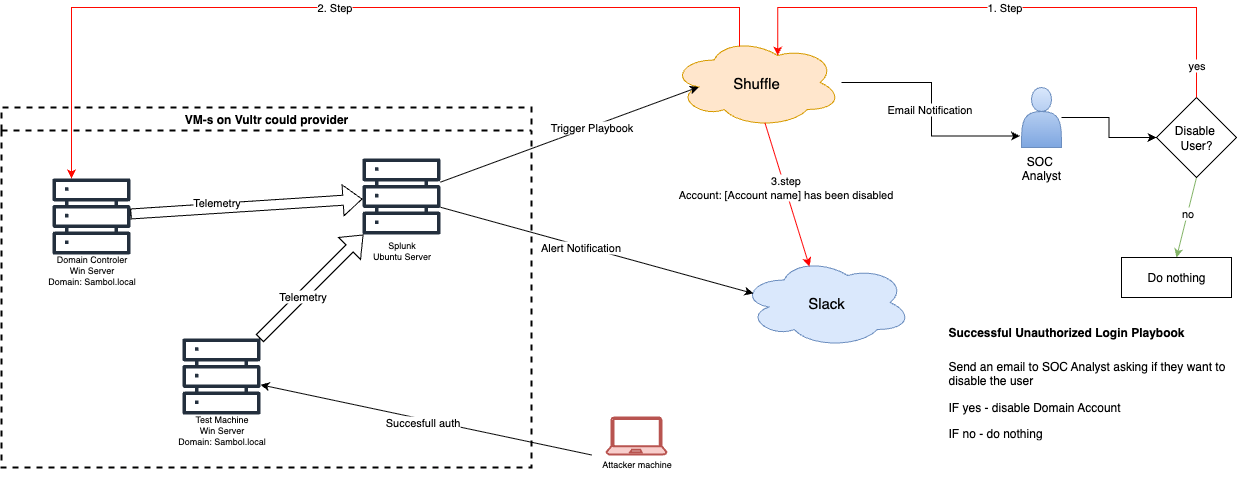

The diagram above was exported from draw.io. Its source (the exported page's mxGraphModel, read from the mxfile embedded in the PNG):
<mxGraphModel dx="1273" dy="729" grid="1" gridSize="10" guides="1" tooltips="1" connect="1" arrows="1" fold="1" page="1" pageScale="1" pageWidth="850" pageHeight="1100" math="0" shadow="0">
  <root>
    <mxCell id="0" />
    <mxCell id="1" parent="0" />
    <mxCell id="iWjy_xUo6GNWl9KSPv96-4" value="" style="group" vertex="1" connectable="0" parent="1">
      <mxGeometry x="420" y="370" width="120" height="118" as="geometry" />
    </mxCell>
    <mxCell id="iWjy_xUo6GNWl9KSPv96-5" value="" style="sketch=0;outlineConnect=0;fontColor=#232F3E;gradientColor=none;fillColor=#232F3D;strokeColor=none;dashed=0;verticalLabelPosition=bottom;verticalAlign=top;align=center;html=1;fontSize=12;fontStyle=0;aspect=fixed;pointerEvents=1;shape=mxgraph.aws4.servers;" vertex="1" parent="iWjy_xUo6GNWl9KSPv96-4">
      <mxGeometry x="21" width="78" height="78" as="geometry" />
    </mxCell>
    <mxCell id="iWjy_xUo6GNWl9KSPv96-6" value="Splunk&lt;div&gt;Ubuntu Server&lt;/div&gt;" style="text;html=1;align=center;verticalAlign=middle;resizable=0;points=[];autosize=1;strokeColor=none;fillColor=none;fontSize=9;" vertex="1" parent="iWjy_xUo6GNWl9KSPv96-4">
      <mxGeometry x="20" y="73" width="80" height="40" as="geometry" />
    </mxCell>
    <mxCell id="iWjy_xUo6GNWl9KSPv96-13" value="" style="group" vertex="1" connectable="0" parent="1">
      <mxGeometry x="670" y="630" width="90" height="57" as="geometry" />
    </mxCell>
    <mxCell id="iWjy_xUo6GNWl9KSPv96-11" value="" style="verticalLabelPosition=bottom;html=1;verticalAlign=top;align=center;shape=mxgraph.azure.laptop;pointerEvents=1;strokeWidth=2;fillColor=#f8cecc;strokeColor=#b85450;" vertex="1" parent="iWjy_xUo6GNWl9KSPv96-13">
      <mxGeometry x="15" width="60" height="37" as="geometry" />
    </mxCell>
    <mxCell id="iWjy_xUo6GNWl9KSPv96-12" value="Attacker machine" style="text;html=1;align=center;verticalAlign=middle;resizable=0;points=[];autosize=1;strokeColor=none;fillColor=none;fontSize=9;" vertex="1" parent="iWjy_xUo6GNWl9KSPv96-13">
      <mxGeometry y="37" width="90" height="20" as="geometry" />
    </mxCell>
    <mxCell id="iWjy_xUo6GNWl9KSPv96-14" style="rounded=0;orthogonalLoop=1;jettySize=auto;html=1;" edge="1" parent="1" source="iWjy_xUo6GNWl9KSPv96-12" target="iWjy_xUo6GNWl9KSPv96-8">
      <mxGeometry relative="1" as="geometry" />
    </mxCell>
    <mxCell id="iWjy_xUo6GNWl9KSPv96-15" value="Succesfull auth" style="edgeLabel;html=1;align=center;verticalAlign=middle;resizable=0;points=[];" vertex="1" connectable="0" parent="iWjy_xUo6GNWl9KSPv96-14">
      <mxGeometry x="0.0193" y="3" relative="1" as="geometry">
        <mxPoint as="offset" />
      </mxGeometry>
    </mxCell>
    <mxCell id="iWjy_xUo6GNWl9KSPv96-16" value="VM-s on Vultr could provider" style="swimlane;whiteSpace=wrap;html=1;dashed=1;strokeWidth=2;" vertex="1" parent="1">
      <mxGeometry x="80" y="320" width="530" height="360" as="geometry" />
    </mxCell>
    <mxCell id="iWjy_xUo6GNWl9KSPv96-7" value="" style="group" vertex="1" connectable="0" parent="iWjy_xUo6GNWl9KSPv96-16">
      <mxGeometry x="160" y="230" width="120" height="118" as="geometry" />
    </mxCell>
    <mxCell id="iWjy_xUo6GNWl9KSPv96-8" value="" style="sketch=0;outlineConnect=0;fontColor=#232F3E;gradientColor=none;fillColor=#232F3D;strokeColor=none;dashed=0;verticalLabelPosition=bottom;verticalAlign=top;align=center;html=1;fontSize=12;fontStyle=0;aspect=fixed;pointerEvents=1;shape=mxgraph.aws4.servers;" vertex="1" parent="iWjy_xUo6GNWl9KSPv96-7">
      <mxGeometry x="21" width="78" height="78" as="geometry" />
    </mxCell>
    <mxCell id="iWjy_xUo6GNWl9KSPv96-9" value="Test Machine&lt;div&gt;Win Server&lt;/div&gt;&lt;div&gt;Domain: Sambol.local&lt;/div&gt;" style="text;html=1;align=center;verticalAlign=middle;resizable=0;points=[];autosize=1;strokeColor=none;fillColor=none;fontSize=9;" vertex="1" parent="iWjy_xUo6GNWl9KSPv96-7">
      <mxGeometry x="5" y="68" width="110" height="50" as="geometry" />
    </mxCell>
    <mxCell id="iWjy_xUo6GNWl9KSPv96-3" value="" style="group" vertex="1" connectable="0" parent="iWjy_xUo6GNWl9KSPv96-16">
      <mxGeometry x="30" y="70" width="120" height="118" as="geometry" />
    </mxCell>
    <mxCell id="iWjy_xUo6GNWl9KSPv96-1" value="" style="sketch=0;outlineConnect=0;fontColor=#232F3E;gradientColor=none;fillColor=#232F3D;strokeColor=none;dashed=0;verticalLabelPosition=bottom;verticalAlign=top;align=center;html=1;fontSize=12;fontStyle=0;aspect=fixed;pointerEvents=1;shape=mxgraph.aws4.servers;" vertex="1" parent="iWjy_xUo6GNWl9KSPv96-3">
      <mxGeometry x="21" width="78" height="78" as="geometry" />
    </mxCell>
    <mxCell id="iWjy_xUo6GNWl9KSPv96-2" value="Domain Controler&lt;div&gt;Win Server&lt;/div&gt;&lt;div&gt;Domain: Sambol.local&lt;/div&gt;" style="text;html=1;align=center;verticalAlign=middle;resizable=0;points=[];autosize=1;strokeColor=none;fillColor=none;fontSize=9;" vertex="1" parent="iWjy_xUo6GNWl9KSPv96-3">
      <mxGeometry x="5" y="68" width="110" height="50" as="geometry" />
    </mxCell>
    <mxCell id="iWjy_xUo6GNWl9KSPv96-17" style="rounded=0;orthogonalLoop=1;jettySize=auto;html=1;shape=flexArrow;" edge="1" parent="1" source="iWjy_xUo6GNWl9KSPv96-8" target="iWjy_xUo6GNWl9KSPv96-5">
      <mxGeometry relative="1" as="geometry">
        <mxPoint x="320" y="430" as="targetPoint" />
        <Array as="points" />
      </mxGeometry>
    </mxCell>
    <mxCell id="iWjy_xUo6GNWl9KSPv96-18" value="Telemetry" style="edgeLabel;html=1;align=center;verticalAlign=middle;resizable=0;points=[];" vertex="1" connectable="0" parent="iWjy_xUo6GNWl9KSPv96-17">
      <mxGeometry x="-0.1766" relative="1" as="geometry">
        <mxPoint as="offset" />
      </mxGeometry>
    </mxCell>
    <mxCell id="iWjy_xUo6GNWl9KSPv96-19" style="rounded=0;orthogonalLoop=1;jettySize=auto;html=1;shape=flexArrow;" edge="1" parent="1" source="iWjy_xUo6GNWl9KSPv96-1" target="iWjy_xUo6GNWl9KSPv96-5">
      <mxGeometry relative="1" as="geometry" />
    </mxCell>
    <mxCell id="iWjy_xUo6GNWl9KSPv96-20" value="Telemetry" style="edgeLabel;html=1;align=center;verticalAlign=middle;resizable=0;points=[];" vertex="1" connectable="0" parent="iWjy_xUo6GNWl9KSPv96-19">
      <mxGeometry x="-0.2552" y="7" relative="1" as="geometry">
        <mxPoint as="offset" />
      </mxGeometry>
    </mxCell>
    <mxCell id="iWjy_xUo6GNWl9KSPv96-21" value="Shuffle" style="ellipse;shape=cloud;whiteSpace=wrap;html=1;align=center;fontSize=15;fillColor=#ffe6cc;strokeColor=#d79b00;" vertex="1" parent="1">
      <mxGeometry x="750" y="250" width="170" height="90" as="geometry" />
    </mxCell>
    <mxCell id="iWjy_xUo6GNWl9KSPv96-22" value="Slack" style="ellipse;shape=cloud;whiteSpace=wrap;html=1;align=center;fontSize=15;fillColor=#dae8fc;strokeColor=#6c8ebf;" vertex="1" parent="1">
      <mxGeometry x="820" y="470" width="170" height="90" as="geometry" />
    </mxCell>
    <mxCell id="iWjy_xUo6GNWl9KSPv96-23" style="rounded=0;orthogonalLoop=1;jettySize=auto;html=1;entryX=0.16;entryY=0.55;entryDx=0;entryDy=0;entryPerimeter=0;" edge="1" parent="1" source="iWjy_xUo6GNWl9KSPv96-5" target="iWjy_xUo6GNWl9KSPv96-21">
      <mxGeometry relative="1" as="geometry" />
    </mxCell>
    <mxCell id="iWjy_xUo6GNWl9KSPv96-26" value="Trigger Playbook" style="edgeLabel;html=1;align=center;verticalAlign=middle;resizable=0;points=[];" vertex="1" connectable="0" parent="iWjy_xUo6GNWl9KSPv96-23">
      <mxGeometry x="-0.0277" y="3" relative="1" as="geometry">
        <mxPoint x="26" y="-6" as="offset" />
      </mxGeometry>
    </mxCell>
    <mxCell id="iWjy_xUo6GNWl9KSPv96-24" style="rounded=0;orthogonalLoop=1;jettySize=auto;html=1;entryX=0.07;entryY=0.4;entryDx=0;entryDy=0;entryPerimeter=0;" edge="1" parent="1" source="iWjy_xUo6GNWl9KSPv96-5" target="iWjy_xUo6GNWl9KSPv96-22">
      <mxGeometry relative="1" as="geometry" />
    </mxCell>
    <mxCell id="iWjy_xUo6GNWl9KSPv96-25" value="Alert Notification" style="edgeLabel;html=1;align=center;verticalAlign=middle;resizable=0;points=[];" vertex="1" connectable="0" parent="iWjy_xUo6GNWl9KSPv96-24">
      <mxGeometry x="-0.1028" y="-1" relative="1" as="geometry">
        <mxPoint as="offset" />
      </mxGeometry>
    </mxCell>
    <mxCell id="iWjy_xUo6GNWl9KSPv96-31" style="edgeStyle=orthogonalEdgeStyle;rounded=0;orthogonalLoop=1;jettySize=auto;html=1;entryX=0;entryY=0.5;entryDx=0;entryDy=0;" edge="1" parent="1" source="iWjy_xUo6GNWl9KSPv96-27" target="iWjy_xUo6GNWl9KSPv96-30">
      <mxGeometry relative="1" as="geometry" />
    </mxCell>
    <mxCell id="iWjy_xUo6GNWl9KSPv96-27" value="SOC&amp;nbsp;&lt;div&gt;Analyst&lt;/div&gt;" style="shape=actor;whiteSpace=wrap;html=1;fillColor=#dae8fc;gradientColor=#7ea6e0;strokeColor=#6c8ebf;labelPosition=center;verticalLabelPosition=bottom;align=center;verticalAlign=top;" vertex="1" parent="1">
      <mxGeometry x="1100" y="300" width="40" height="60" as="geometry" />
    </mxCell>
    <mxCell id="iWjy_xUo6GNWl9KSPv96-28" style="edgeStyle=orthogonalEdgeStyle;rounded=0;orthogonalLoop=1;jettySize=auto;html=1;entryX=-0.037;entryY=0.808;entryDx=0;entryDy=0;entryPerimeter=0;" edge="1" parent="1" source="iWjy_xUo6GNWl9KSPv96-21" target="iWjy_xUo6GNWl9KSPv96-27">
      <mxGeometry relative="1" as="geometry" />
    </mxCell>
    <mxCell id="iWjy_xUo6GNWl9KSPv96-29" value="Email Notification" style="edgeLabel;html=1;align=center;verticalAlign=middle;resizable=0;points=[];" vertex="1" connectable="0" parent="iWjy_xUo6GNWl9KSPv96-28">
      <mxGeometry x="0.0043" y="-3" relative="1" as="geometry">
        <mxPoint as="offset" />
      </mxGeometry>
    </mxCell>
    <mxCell id="iWjy_xUo6GNWl9KSPv96-46" style="rounded=0;orthogonalLoop=1;jettySize=auto;html=1;exitX=0.5;exitY=1;exitDx=0;exitDy=0;entryX=0.5;entryY=0;entryDx=0;entryDy=0;fillColor=#d5e8d4;gradientColor=#97d077;strokeColor=#82b366;" edge="1" parent="1" source="iWjy_xUo6GNWl9KSPv96-30" target="iWjy_xUo6GNWl9KSPv96-45">
      <mxGeometry relative="1" as="geometry" />
    </mxCell>
    <mxCell id="iWjy_xUo6GNWl9KSPv96-47" value="no" style="edgeLabel;html=1;align=center;verticalAlign=middle;resizable=0;points=[];" vertex="1" connectable="0" parent="iWjy_xUo6GNWl9KSPv96-46">
      <mxGeometry x="-0.1116" y="-1" relative="1" as="geometry">
        <mxPoint as="offset" />
      </mxGeometry>
    </mxCell>
    <mxCell id="iWjy_xUo6GNWl9KSPv96-30" value="Disable&amp;nbsp;&lt;div&gt;User?&lt;/div&gt;" style="rhombus;whiteSpace=wrap;html=1;" vertex="1" parent="1">
      <mxGeometry x="1235" y="310" width="80" height="80" as="geometry" />
    </mxCell>
    <mxCell id="iWjy_xUo6GNWl9KSPv96-32" style="edgeStyle=orthogonalEdgeStyle;rounded=0;orthogonalLoop=1;jettySize=auto;html=1;exitX=0.5;exitY=0;exitDx=0;exitDy=0;entryX=0.625;entryY=0.2;entryDx=0;entryDy=0;entryPerimeter=0;fillColor=#f8cecc;gradientColor=#ea6b66;strokeColor=light-dark(#ff0800, #d7817e);strokeWidth=1;" edge="1" parent="1" source="iWjy_xUo6GNWl9KSPv96-30" target="iWjy_xUo6GNWl9KSPv96-21">
      <mxGeometry relative="1" as="geometry">
        <Array as="points">
          <mxPoint x="1275" y="220" />
          <mxPoint x="856" y="220" />
        </Array>
      </mxGeometry>
    </mxCell>
    <mxCell id="iWjy_xUo6GNWl9KSPv96-33" value="yes" style="edgeLabel;html=1;align=center;verticalAlign=middle;resizable=0;points=[];" vertex="1" connectable="0" parent="iWjy_xUo6GNWl9KSPv96-32">
      <mxGeometry x="-0.8817" y="1" relative="1" as="geometry">
        <mxPoint as="offset" />
      </mxGeometry>
    </mxCell>
    <mxCell id="iWjy_xUo6GNWl9KSPv96-34" value="1. Step" style="edgeLabel;html=1;align=center;verticalAlign=middle;resizable=0;points=[];" vertex="1" connectable="0" parent="iWjy_xUo6GNWl9KSPv96-32">
      <mxGeometry x="0.0146" y="-1" relative="1" as="geometry">
        <mxPoint as="offset" />
      </mxGeometry>
    </mxCell>
    <mxCell id="iWjy_xUo6GNWl9KSPv96-35" style="edgeStyle=orthogonalEdgeStyle;rounded=0;orthogonalLoop=1;jettySize=auto;html=1;exitX=0.4;exitY=0.1;exitDx=0;exitDy=0;fillColor=#f8cecc;gradientColor=#ea6b66;strokeColor=light-dark(#ff0800, #d7817e);strokeWidth=1;exitPerimeter=0;" edge="1" parent="1" source="iWjy_xUo6GNWl9KSPv96-21" target="iWjy_xUo6GNWl9KSPv96-1">
      <mxGeometry relative="1" as="geometry">
        <mxPoint x="769" y="280" as="sourcePoint" />
        <mxPoint x="350" y="238" as="targetPoint" />
        <Array as="points">
          <mxPoint x="818" y="220" />
          <mxPoint x="150" y="220" />
        </Array>
      </mxGeometry>
    </mxCell>
    <mxCell id="iWjy_xUo6GNWl9KSPv96-37" value="2. Step" style="edgeLabel;html=1;align=center;verticalAlign=middle;resizable=0;points=[];" vertex="1" connectable="0" parent="iWjy_xUo6GNWl9KSPv96-35">
      <mxGeometry x="0.0146" y="-1" relative="1" as="geometry">
        <mxPoint as="offset" />
      </mxGeometry>
    </mxCell>
    <mxCell id="iWjy_xUo6GNWl9KSPv96-38" style="rounded=0;orthogonalLoop=1;jettySize=auto;html=1;exitX=0.55;exitY=0.95;exitDx=0;exitDy=0;exitPerimeter=0;entryX=0.4;entryY=0.1;entryDx=0;entryDy=0;entryPerimeter=0;strokeColor=#FF0000;" edge="1" parent="1" source="iWjy_xUo6GNWl9KSPv96-21" target="iWjy_xUo6GNWl9KSPv96-22">
      <mxGeometry relative="1" as="geometry" />
    </mxCell>
    <mxCell id="iWjy_xUo6GNWl9KSPv96-39" value="3.step&lt;div&gt;Account: [Account name] has been disabled&lt;/div&gt;" style="edgeLabel;html=1;align=center;verticalAlign=middle;resizable=0;points=[];" vertex="1" connectable="0" parent="iWjy_xUo6GNWl9KSPv96-38">
      <mxGeometry x="-0.0964" y="1" relative="1" as="geometry">
        <mxPoint x="-1" as="offset" />
      </mxGeometry>
    </mxCell>
    <mxCell id="iWjy_xUo6GNWl9KSPv96-44" value="&lt;h1 style=&quot;margin-top: 0px;&quot;&gt;&lt;span style=&quot;font-size: 12px; text-align: center;&quot;&gt;Successful Unauthorized Login Playbook&lt;/span&gt;&lt;/h1&gt;&lt;p&gt;&lt;span style=&quot;background-color: transparent; color: light-dark(rgb(0, 0, 0), rgb(255, 255, 255));&quot;&gt;Send an email to SOC Analyst asking if they want to disable the user&lt;/span&gt;&lt;/p&gt;&lt;p&gt;IF yes - disable Domain Account&lt;/p&gt;&lt;div&gt;IF no - do nothing&lt;/div&gt;" style="text;html=1;whiteSpace=wrap;overflow=hidden;rounded=0;" vertex="1" parent="1">
      <mxGeometry x="1025" y="520" width="290" height="180" as="geometry" />
    </mxCell>
    <mxCell id="iWjy_xUo6GNWl9KSPv96-45" value="Do nothing" style="rounded=0;whiteSpace=wrap;html=1;" vertex="1" parent="1">
      <mxGeometry x="1200" y="470" width="110" height="40" as="geometry" />
    </mxCell>
  </root>
</mxGraphModel>